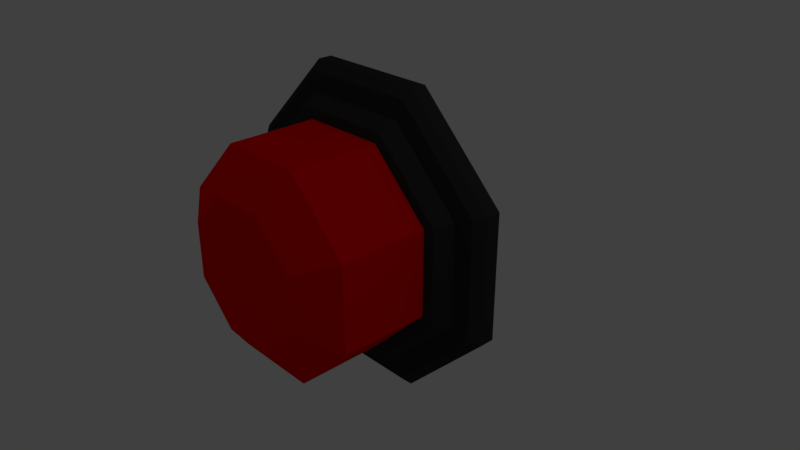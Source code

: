 # Source: button_off.blend  (saved by Blender 2.78.0; exported with 4.5.12 LTS)
import bpy
from mathutils import Matrix  # noqa: F401  (used for matrix-valued properties, if any)

bpy.ops.wm.read_factory_settings(use_empty=True)
scene = bpy.context.scene
scene.name = 'Scene'

# ---- collections
col_collection_1 = bpy.data.collections.new('Collection 1'); scene.collection.children.link(col_collection_1)

# ---- materials (node trees are filled in below, after node groups)
mat_material = bpy.data.materials.new('Material')
mat_material.alpha_threshold = 0.0
mat_material.use_transparent_shadow = False
mat_material.diffuse_color = (0.0291, 0.0291, 0.0291, 1.0)
mat_material.specular_color = (0.0291, 0.0291, 0.0291)
mat_material.roughness = 0.5
mat_material_001 = bpy.data.materials.new('Material.001')
mat_material_001.alpha_threshold = 0.0
mat_material_001.use_transparent_shadow = False
mat_material_001.diffuse_color = (0.8, 0.001353, 0.0, 1.0)
mat_material_001.roughness = 0.5

# ---- material node trees

# ---- world
world_world = bpy.data.worlds.new('World'); scene.world = world_world
world_world.color = (0.05088, 0.05088, 0.05088)
world_world.use_sun_shadow = False
world_world.sun_shadow_jitter_overblur = 0.0
world_world.cycles.sampling_method = 'MANUAL'

# ---- cameras
cam_camera = bpy.data.cameras.new('Camera')
cam_camera.clip_end = 100.0
cam_camera.lens = 35.0
cam_camera.sensor_width = 32.0
cam_camera.sensor_height = 18.0
cam_camera.ortho_scale = 7.314
cam_camera.dof.focus_distance = 0.0
cam_camera.dof.aperture_fstop = 128.0

# ---- lights
light_lamp_003 = bpy.data.lights.new('Lamp.003', 'POINT')
light_lamp_003.transmission_factor = 0.0
light_lamp_003.cutoff_distance = 30.0
light_lamp_003.use_shadow = False
light_lamp_003.energy = 100.0
light_lamp_003.shadow_buffer_clip_start = 1.001
light_lamp_003.shadow_soft_size = 0.1
light_lamp_003.shadow_maximum_resolution = 0.006
light_lamp_003.use_absolute_resolution = True
light_lamp_002 = bpy.data.lights.new('Lamp.002', 'POINT')
light_lamp_002.transmission_factor = 0.0
light_lamp_002.cutoff_distance = 30.0
light_lamp_002.energy = 100.0
light_lamp_002.shadow_buffer_clip_start = 1.001
light_lamp_002.shadow_soft_size = 0.1
light_lamp_002.shadow_maximum_resolution = 0.006
light_lamp_002.use_absolute_resolution = True
light_lamp_001 = bpy.data.lights.new('Lamp.001', 'POINT')
light_lamp_001.transmission_factor = 0.0
light_lamp_001.cutoff_distance = 30.0
light_lamp_001.energy = 100.0
light_lamp_001.shadow_buffer_clip_start = 1.001
light_lamp_001.shadow_soft_size = 0.1
light_lamp_001.shadow_maximum_resolution = 0.006
light_lamp_001.use_absolute_resolution = True
light_lamp = bpy.data.lights.new('Lamp', 'POINT')
light_lamp.transmission_factor = 0.0
light_lamp.cutoff_distance = 30.0
light_lamp.use_shadow = False
light_lamp.energy = 100.0
light_lamp.shadow_buffer_clip_start = 1.001
light_lamp.shadow_soft_size = 0.1
light_lamp.shadow_maximum_resolution = 0.006
light_lamp.use_absolute_resolution = True

# ---- meshes
me_cylinder = bpy.data.meshes.new('Cylinder')
me_cylinder.from_pydata([(0.8255, 0.1505, 1.993), (0.6714, -0.1505, 1.621), (1.993, 0.1505, 0.8255), (1.621, -0.1505, 0.6714), (1.993, 0.1505, -0.8255), (1.621, -0.1505, -0.6714), (0.8255, 0.1505, -1.993), (0.6714, -0.1505, -1.621), (-0.8255, 0.1505, -1.993), (-0.6714, -0.1505, -1.621), (-1.993, 0.1505, -0.8255), (-1.621, -0.1505, -0.6714), (-1.993, 0.1505, 0.8255), (-1.621, -0.1505, 0.6714), (-0.8255, 0.1505, 1.993), (-0.6714, -0.1505, 1.621), (1.361, -0.3756, 0.5639), (0.5639, -0.3756, 1.361), (1.361, -0.3756, -0.5639), (0.5639, -0.3756, -1.361), (-0.5639, -0.3756, -1.361), (-1.361, -0.3756, -0.5639), (-1.361, -0.3756, 0.5639), (-0.5639, -0.3756, 1.361), (1.361, -1.553, 0.5639), (0.5639, -1.553, 1.361), (1.361, -1.553, -0.5639), (0.5639, -1.553, -1.361), (-0.5639, -1.553, -1.361), (-1.361, -1.553, -0.5639), (-1.361, -1.553, 0.5639), (-0.5639, -1.553, 1.361), (0.8779, -1.904, 0.3636), (0.3636, -1.904, 0.8779), (0.8779, -1.904, -0.3636), (0.3636, -1.904, -0.8779), (-0.3636, -1.904, -0.8779), (-0.8779, -1.904, -0.3636), (-0.8779, -1.904, 0.3636), (-0.3636, -1.904, 0.8779), (1.88, -0.1505, 0.7789), (1.993, -0.03788, 0.8255), (0.8255, -0.03788, 1.993), (0.7789, -0.1505, 1.88), (1.88, -0.1505, -0.7789), (1.993, -0.03788, -0.8255), (0.7789, -0.1505, -1.88), (0.8255, -0.03788, -1.993), (-0.7789, -0.1505, -1.88), (-0.8255, -0.03788, -1.993), (-1.88, -0.1505, -0.7789), (-1.993, -0.03788, -0.8255), (-1.88, -0.1505, 0.7789), (-1.993, -0.03788, 0.8255), (-0.7789, -0.1505, 1.88), (-0.8255, -0.03788, 1.993), (1.508, -0.3756, 0.6248), (1.621, -0.263, 0.6714), (0.6714, -0.263, 1.621), (0.6248, -0.3756, 1.508), (1.508, -0.3756, -0.6248), (1.621, -0.263, -0.6714), (0.6248, -0.3756, -1.508), (0.6714, -0.263, -1.621), (-0.6248, -0.3756, -1.508), (-0.6714, -0.263, -1.621), (-1.508, -0.3756, -0.6248), (-1.621, -0.263, -0.6714), (-1.508, -0.3756, 0.6248), (-1.621, -0.263, 0.6714), (-0.6248, -0.3756, 1.508), (-0.6714, -0.263, 1.621)], [], [(2, 41, 45, 4), (3, 5, 44, 40), (5, 7, 46, 44), (7, 9, 48, 46), (9, 11, 50, 48), (11, 13, 52, 50), (3, 1, 58, 57), (13, 15, 54, 52), (15, 1, 43, 54), (0, 2, 4, 6, 8, 10, 12, 14), (0, 42, 41, 2), (14, 55, 42, 0), (6, 47, 49, 8), (8, 49, 51, 10), (10, 51, 53, 12), (12, 53, 55, 14), (17, 16, 56, 59), (4, 45, 47, 6), (16, 17, 25, 24), (22, 23, 70, 68), (20, 21, 66, 64), (18, 19, 62, 60), (16, 18, 60, 56), (7, 5, 61, 63), (21, 22, 68, 66), (19, 20, 64, 62), (5, 3, 57, 61), (23, 17, 59, 70), (9, 7, 63, 65), (11, 9, 65, 67), (13, 11, 67, 69), (15, 13, 69, 71), (1, 15, 71, 58), (31, 30, 38, 39), (17, 23, 31, 25), (22, 21, 29, 30), (20, 19, 27, 28), (18, 16, 24, 26), (23, 22, 30, 31), (21, 20, 28, 29), (19, 18, 26, 27), (32, 33, 39, 38, 37, 36, 35, 34), (29, 28, 36, 37), (27, 26, 34, 35), (24, 25, 33, 32), (25, 31, 39, 33), (30, 29, 37, 38), (28, 27, 35, 36), (26, 24, 32, 34), (41, 42, 43, 40), (45, 41, 40, 44), (47, 45, 44, 46), (49, 47, 46, 48), (51, 49, 48, 50), (53, 51, 50, 52), (55, 53, 52, 54), (42, 55, 54, 43), (57, 58, 59, 56), (61, 57, 56, 60), (63, 61, 60, 62), (65, 63, 62, 64), (67, 65, 64, 66), (69, 67, 66, 68), (71, 69, 68, 70), (58, 71, 70, 59), (1, 3, 40, 43)])
me_cylinder.polygons.foreach_set('material_index', [0, 0, 0, 0, 0, 0, 0, 0, 0, 0, 0, 0, 0, 0, 0, 0, 0, 0, 1, 0, 0, 0, 0, 0, 0, 0, 0, 0, 0, 0, 0, 0, 0, 1, 1, 1, 1, 1, 1, 1, 1, 1, 1, 1, 1, 1, 1, 1, 1, 0, 0, 0, 0, 0, 0, 0, 0, 0, 0, 0, 0, 0, 0, 0, 0, 0])
me_cylinder.materials.append(mat_material)
me_cylinder.materials.append(mat_material_001)
me_cylinder.use_remesh_preserve_volume = False
me_cylinder.use_remesh_preserve_attributes = False
me_cylinder.use_mirror_vertex_groups = False
me_cylinder.update()

# ---- objects
ob_cylinder = bpy.data.objects.new('Cylinder', me_cylinder)
ob_lamp_003 = bpy.data.objects.new('Lamp.003', light_lamp_003)
ob_lamp_002 = bpy.data.objects.new('Lamp.002', light_lamp_002)
ob_lamp_001 = bpy.data.objects.new('Lamp.001', light_lamp_001)
ob_lamp = bpy.data.objects.new('Lamp', light_lamp)
ob_camera = bpy.data.objects.new('Camera', cam_camera)

# ---- transforms, parenting, visibility, modifiers, constraints
ob_cylinder.location = (0.0, 0.0, 0.0)
ob_cylinder.lineart.crease_threshold = 0.0
ob_lamp_003.location = (10.02, -11.75, 7.035)
ob_lamp_003.rotation_euler = (0.6503, 0.05522, 1.866)
ob_lamp_003.lock_rotations_4d = False
ob_lamp_003.empty_display_type = 'ARROWS'
ob_lamp_003.color = (0.0, 0.0, 0.0, 0.0)
ob_lamp_003.lineart.crease_threshold = 0.0
ob_lamp_002.location = (-7.416, 6.566, -0.1908)
ob_lamp_002.rotation_euler = (0.6503, 0.05522, 1.866)
ob_lamp_002.lock_rotations_4d = False
ob_lamp_002.empty_display_type = 'ARROWS'
ob_lamp_002.color = (0.0, 0.0, 0.0, 0.0)
ob_lamp_002.lineart.crease_threshold = 0.0
ob_lamp_001.location = (-7.416, -4.561, 8.07)
ob_lamp_001.rotation_euler = (0.6503, 0.05522, 1.866)
ob_lamp_001.lock_rotations_4d = False
ob_lamp_001.empty_display_type = 'ARROWS'
ob_lamp_001.color = (0.0, 0.0, 0.0, 0.0)
ob_lamp_001.lineart.crease_threshold = 0.0
ob_lamp.location = (5.902, 1.005, 5.904)
ob_lamp.rotation_euler = (0.6503, 0.05522, 1.866)
ob_lamp.lock_rotations_4d = False
ob_lamp.empty_display_type = 'ARROWS'
ob_lamp.color = (0.0, 0.0, 0.0, 0.0)
ob_lamp.lineart.crease_threshold = 0.0
ob_camera.location = (7.481, -6.508, 4.934)
ob_camera.rotation_euler = (1.109, 0.0, 0.8149)
ob_camera.lock_rotations_4d = False
ob_camera.empty_display_type = 'ARROWS'
ob_camera.color = (0.0, 0.0, 0.0, 0.0)
ob_camera.display_type = 'WIRE'
ob_camera.lineart.crease_threshold = 0.0

# ---- collection membership
col_collection_1.objects.link(ob_cylinder)
col_collection_1.objects.link(ob_lamp_003)
col_collection_1.objects.link(ob_lamp_002)
col_collection_1.objects.link(ob_lamp_001)
col_collection_1.objects.link(ob_lamp)
col_collection_1.objects.link(ob_camera)

# ---- scene / render settings (as saved in the file)
scene.camera = ob_camera
scene.frame_start = 1; scene.frame_end = 250; scene.frame_set(0)
scene.render.engine = 'BLENDER_EEVEE_NEXT'
scene.render.image_settings.color_depth = '16'
scene.render.dither_intensity = 0.0
scene.render.film_transparent = True
scene.cycles.use_denoising = False
scene.cycles.samples = 128
scene.cycles.sampling_pattern = 'TABULATED_SOBOL'
scene.cycles.light_sampling_threshold = 0.0
scene.cycles.use_adaptive_sampling = False
scene.cycles.use_light_tree = False
scene.cycles.blur_glossy = 0.0
scene.cycles.sample_clamp_indirect = 0.0
scene.view_settings.view_transform = 'Standard'
bpy.context.view_layer.update()
